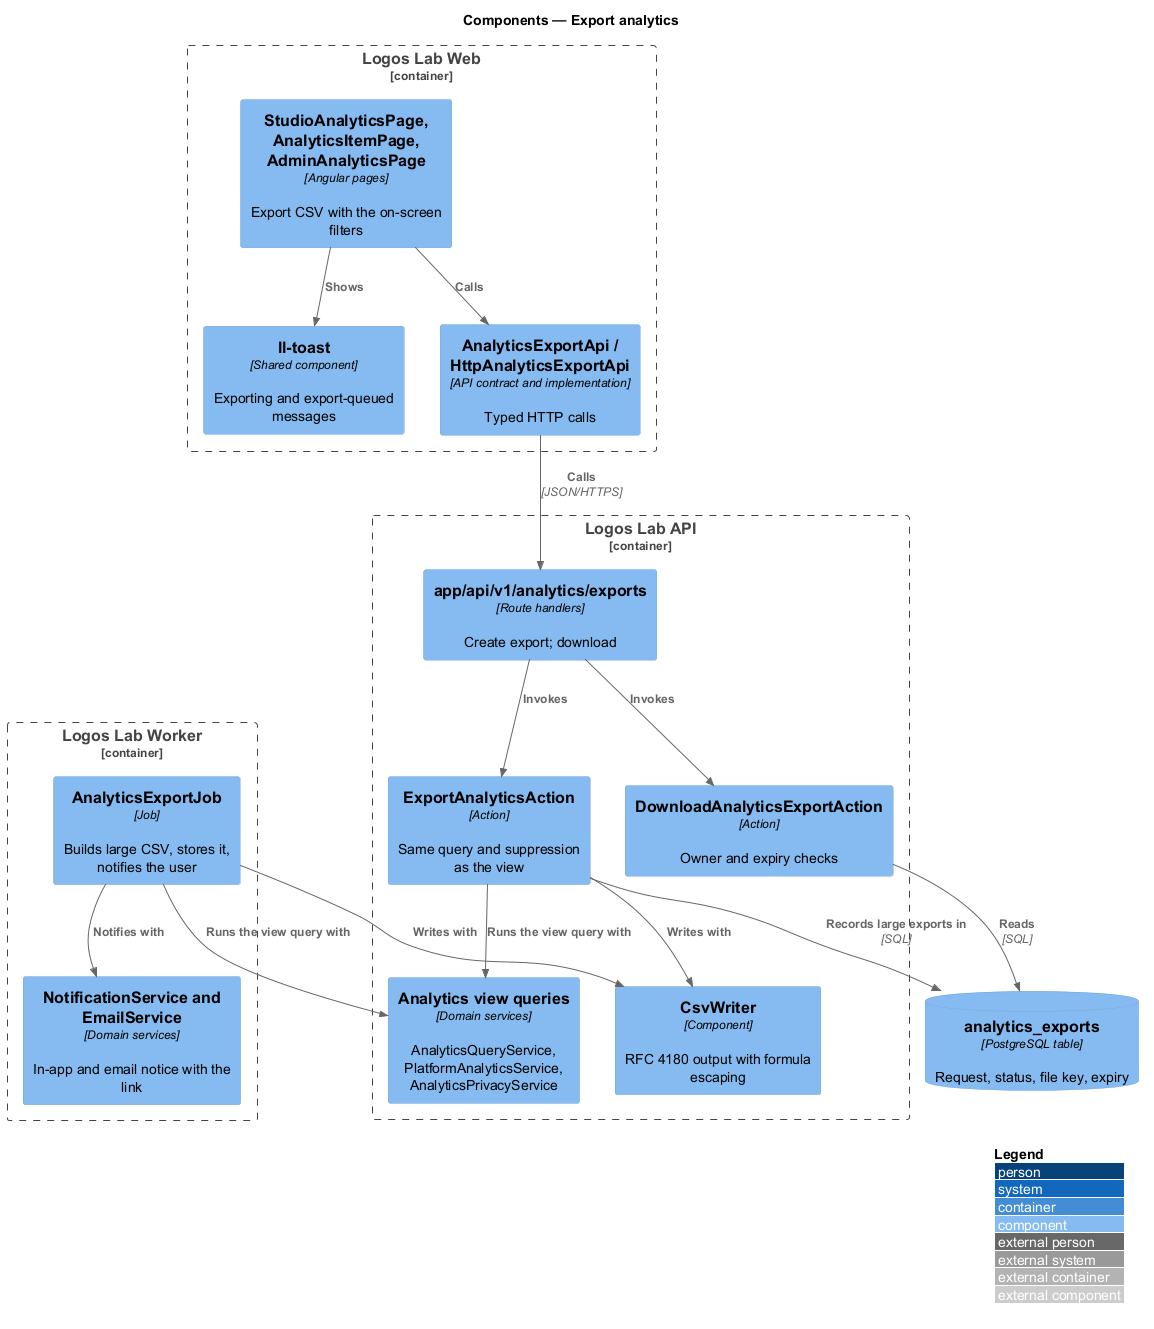

The diagram above was rendered by PlantUML. Its source (embedded in the PNG):
@startuml
!include <C4/C4_Component>
LAYOUT_WITH_LEGEND()
title Components — Export analytics
Container_Boundary(web, "Logos Lab Web") {
  Component(pages, "StudioAnalyticsPage, AnalyticsItemPage, AdminAnalyticsPage", "Angular pages", "Export CSV with the on-screen filters")
  Component(toast, "ll-toast", "Shared component", "Exporting and export-queued messages")
  Component(client, "AnalyticsExportApi / HttpAnalyticsExportApi", "API contract and implementation", "Typed HTTP calls")
}
Container_Boundary(api, "Logos Lab API") {
  Component(route, "app/api/v1/analytics/exports", "Route handlers", "Create export; download")
  Component(action, "ExportAnalyticsAction", "Action", "Same query and suppression as the view")
  Component(dl, "DownloadAnalyticsExportAction", "Action", "Owner and expiry checks")
  Component(view, "Analytics view queries", "Domain services", "AnalyticsQueryService, PlatformAnalyticsService, AnalyticsPrivacyService")
  Component(csv, "CsvWriter", "Component", "RFC 4180 output with formula escaping")
}
Container_Boundary(worker, "Logos Lab Worker") {
  Component(job, "AnalyticsExportJob", "Job", "Builds large CSV, stores it, notifies the user")
  Component(notify, "NotificationService and EmailService", "Domain services", "In-app and email notice with the link")
}
ComponentDb(table, "analytics_exports", "PostgreSQL table", "Request, status, file key, expiry")
Rel(pages, client, "Calls")
Rel(pages, toast, "Shows")
Rel(client, route, "Calls", "JSON/HTTPS")
Rel(route, action, "Invokes")
Rel(route, dl, "Invokes")
Rel(action, view, "Runs the view query with")
Rel(action, csv, "Writes with")
Rel(action, table, "Records large exports in", "SQL")
Rel(job, view, "Runs the view query with")
Rel(job, csv, "Writes with")
Rel(job, notify, "Notifies with")
Rel(dl, table, "Reads", "SQL")
@enduml